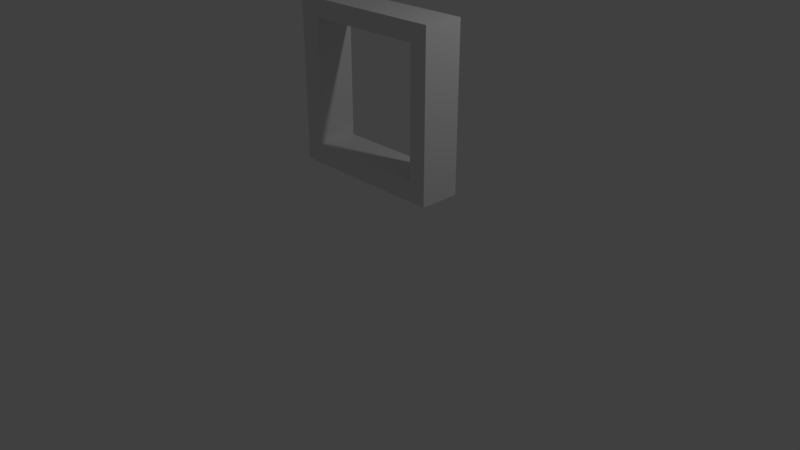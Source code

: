 # Source: holeFrame.blend  (saved by Blender 2.79.0; exported with 4.5.12 LTS)
import bpy
from mathutils import Matrix  # noqa: F401  (used for matrix-valued properties, if any)

bpy.ops.wm.read_factory_settings(use_empty=True)
scene = bpy.context.scene
scene.name = 'Scene'

# ---- collections
col_collection_1 = bpy.data.collections.new('Collection 1'); scene.collection.children.link(col_collection_1)

# ---- world
world_world = bpy.data.worlds.new('World'); scene.world = world_world
world_world.color = (0.05088, 0.05088, 0.05088)
world_world.use_sun_shadow = False
world_world.sun_shadow_jitter_overblur = 0.0
world_world.cycles.sampling_method = 'MANUAL'

# ---- cameras
cam_camera = bpy.data.cameras.new('Camera')
cam_camera.clip_end = 100.0
cam_camera.lens = 35.0
cam_camera.sensor_width = 32.0
cam_camera.sensor_height = 18.0
cam_camera.ortho_scale = 7.314
cam_camera.dof.focus_distance = 0.0
cam_camera.dof.aperture_fstop = 128.0

# ---- lights
light_lamp = bpy.data.lights.new('Lamp', 'POINT')
light_lamp.transmission_factor = 0.0
light_lamp.cutoff_distance = 30.0
light_lamp.energy = 100.0
light_lamp.shadow_buffer_clip_start = 1.001
light_lamp.shadow_soft_size = 0.1
light_lamp.shadow_maximum_resolution = 0.006
light_lamp.use_absolute_resolution = True

# ---- meshes
me_cube_005 = bpy.data.meshes.new('Cube.005')
me_cube_005.from_pydata([(-1.0, -0.25, -1.0), (-1.0, -0.25, 1.0), (-1.0, 0.25, -1.0), (-1.0, 0.25, 1.0), (1.0, -0.25, -1.0), (1.0, -0.25, 1.0), (1.0, 0.25, -1.0), (1.0, 0.25, 1.0), (-0.75, 0.25, -1.0), (-0.75, 0.25, 1.0), (-0.75, -0.25, -1.0), (-0.75, -0.25, 1.0), (0.7812, 0.25, 1.0), (0.7812, -0.25, -1.0), (0.7812, 0.25, -1.0), (0.7812, -0.25, 1.0), (-1.0, -0.25, -0.75), (-1.0, 0.25, -0.75), (1.0, 0.25, -0.75), (1.0, -0.25, -0.75), (-0.75, -0.25, -0.75), (-0.75, 0.25, -0.75), (0.7812, -0.25, -0.75), (0.7812, 0.25, -0.75), (-1.0, -0.25, 0.7812), (-1.0, 0.25, 0.7812), (1.0, 0.25, 0.7812), (1.0, -0.25, 0.7812), (-0.75, -0.25, 0.7812), (-0.75, 0.25, 0.7812), (0.7812, -0.25, 0.7812), (0.7812, 0.25, 0.7812)], [], [(24, 1, 3, 25), (31, 12, 7, 26), (26, 7, 5, 27), (28, 11, 1, 24), (14, 6, 4, 13), (9, 3, 1, 11), (12, 9, 11, 15), (2, 8, 10, 0), (30, 15, 11, 28), (25, 3, 9, 29), (27, 5, 15, 30), (7, 12, 15, 5), (8, 14, 13, 10), (29, 9, 12, 31), (8, 21, 23, 14), (4, 19, 22, 13), (2, 17, 21, 8), (13, 22, 20, 10), (10, 20, 16, 0), (6, 18, 19, 4), (14, 23, 18, 6), (0, 16, 17, 2), (29, 31, 30, 28), (19, 27, 30, 22), (17, 25, 29, 21), (20, 21, 29, 28), (20, 28, 24, 16), (18, 26, 27, 19), (23, 31, 26, 18), (16, 24, 25, 17), (21, 20, 22, 23), (22, 30, 31, 23)])
me_cube_005.use_remesh_preserve_volume = False
me_cube_005.use_remesh_preserve_attributes = False
me_cube_005.use_mirror_vertex_groups = False
me_cube_005.update()

# ---- objects
ob_cube_005 = bpy.data.objects.new('Cube.005', me_cube_005)
ob_lamp = bpy.data.objects.new('Lamp', light_lamp)
ob_camera = bpy.data.objects.new('Camera', cam_camera)

# ---- transforms, parenting, visibility, modifiers, constraints
ob_cube_005.location = (0.3785, -0.1512, 2.258)
ob_cube_005.lineart.crease_threshold = 0.0
ob_lamp.location = (4.076, 1.005, 5.904)
ob_lamp.rotation_euler = (0.6503, 0.05522, 1.866)
ob_lamp.lock_rotations_4d = False
ob_lamp.empty_display_type = 'ARROWS'
ob_lamp.color = (0.0, 0.0, 0.0, 0.0)
ob_lamp.lineart.crease_threshold = 0.0
ob_camera.location = (7.481, -6.508, 5.344)
ob_camera.rotation_euler = (1.109, 0.0, 0.8149)
ob_camera.lock_rotations_4d = False
ob_camera.empty_display_type = 'ARROWS'
ob_camera.color = (0.0, 0.0, 0.0, 0.0)
ob_camera.display_type = 'WIRE'
ob_camera.lineart.crease_threshold = 0.0

# ---- collection membership
col_collection_1.objects.link(ob_cube_005)
col_collection_1.objects.link(ob_lamp)
col_collection_1.objects.link(ob_camera)

# ---- scene / render settings (as saved in the file)
scene.camera = ob_camera
scene.frame_start = 1; scene.frame_end = 250; scene.frame_set(1)
scene.render.engine = 'BLENDER_EEVEE_NEXT'
scene.render.resolution_percentage = 50
scene.render.dither_intensity = 0.0
scene.cycles.use_denoising = False
scene.cycles.samples = 128
scene.cycles.sampling_pattern = 'TABULATED_SOBOL'
scene.cycles.use_adaptive_sampling = False
scene.cycles.use_light_tree = False
scene.cycles.blur_glossy = 0.0
scene.cycles.sample_clamp_indirect = 0.0
scene.view_settings.view_transform = 'Standard'
bpy.context.view_layer.update()
